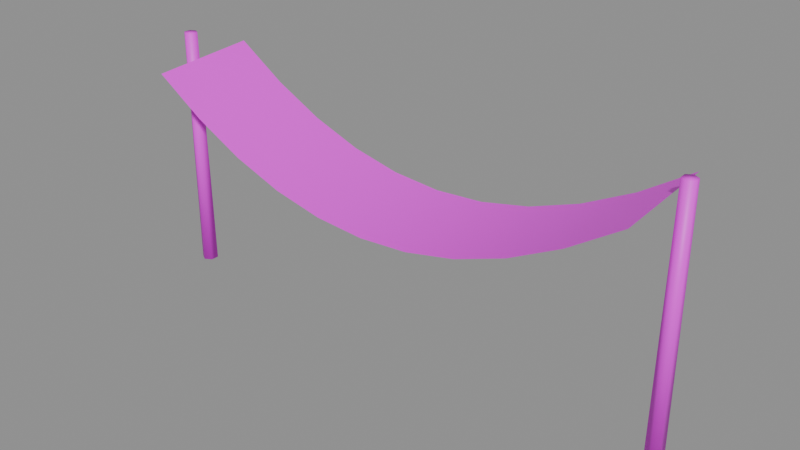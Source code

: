 # Source: hamaca.blend  (saved by Blender 5.2.45; exported with 4.5.12 LTS)
import bpy
from mathutils import Matrix  # noqa: F401  (used for matrix-valued properties, if any)

bpy.ops.wm.read_factory_settings(use_empty=True)
scene = bpy.context.scene
scene.name = 'Scene'

# ---- images (referenced by path relative to the original .blend; pixels are not part of the script)
import os
ASSET_DIR = os.environ.get("B2B_ASSET_DIR", "")  # directory of the original .blend (textures are referenced by path, not embedded)
HERE = os.path.dirname(os.path.abspath(__file__))  # packed textures are extracted next to this script under _unpacked/

def load_image(name, relpath, width, height, colorspace="sRGB"):
    """Load a texture the original file referenced (path relative to the .blend, or extracted next to this script)."""
    p = next((c for c in (os.path.join(HERE, relpath), os.path.join(ASSET_DIR, relpath)) if relpath and os.path.exists(c)), "")
    if p:
        img = bpy.data.images.load(p, check_existing=True)
        img.name = name
    else:  # same state as the original file: an image datablock whose file is absent (Cycles renders it pink)
        img = bpy.data.images.new(name, width, height)
        img.source = "FILE"
        img.filepath = "//" + (relpath or name)
    img.colorspace_settings.name = colorspace
    return img
img_hamaca_png = load_image('hamaca.png', 'hamaca.png', 1024, 1024, 'sRGB')

# ---- materials (node trees are filled in below, after node groups)
mat_hamaca = bpy.data.materials.new('hamaca')

# ---- material node trees
mat_hamaca.use_nodes = True; mat_hamaca.node_tree.nodes.clear()
_N = mat_hamaca.node_tree.nodes; _L = mat_hamaca.node_tree.links
n0 = _N.new('ShaderNodeBsdfPrincipled'); n0.name = 'Principled BSDF'; n0.location = (-200, 100)
n0.inputs[10].default_value = 0.005
n1 = _N.new('ShaderNodeOutputMaterial'); n1.name = 'Material Output'; n1.location = (200, 100)
n2 = _N.new('ShaderNodeTexImage'); n2.name = 'Image Texture'; n2.location = (0, 0)
n2.image = img_hamaca_png
_L.new(n0.outputs[0], n1.inputs[0])
_L.new(n2.outputs[0], n0.inputs[0])
n1.is_active_output = True

# ---- meshes
me_hamaca = bpy.data.meshes.new('hamaca')
me_hamaca.from_pydata([(-1.6, 0.05, 0.0), (-1.643, 0.025, 0.0), (-1.643, -0.025, 0.0), (-1.6, -0.05, 0.0), (-1.557, -0.025, 0.0), (-1.557, 0.025, 0.0), (-1.6, 0.04, 1.5), (-1.635, 0.02, 1.5), (-1.635, -0.02, 1.5), (-1.6, -0.04, 1.5), (-1.565, -0.02, 1.5), (-1.565, 0.02, 1.5), (1.6, 0.05, 0.0), (1.557, 0.025, 0.0), (1.557, -0.025, 0.0), (1.6, -0.05, 0.0), (1.643, -0.025, 0.0), (1.643, 0.025, 0.0), (1.6, 0.04, 1.5), (1.565, 0.02, 1.5), (1.565, -0.02, 1.5), (1.6, -0.04, 1.5), (1.635, -0.02, 1.5), (1.635, 0.02, 1.5), (-1.5, -0.32, 1.35), (-1.5, 0.32, 1.39), (-1.2, -0.32, 1.152), (-1.2, 0.32, 1.192), (-0.9, -0.32, 0.998), (-0.9, 0.32, 1.038), (-0.6, -0.32, 0.888), (-0.6, 0.32, 0.928), (-0.3, -0.32, 0.822), (-0.3, 0.32, 0.862), (0.0, -0.32, 0.8), (0.0, 0.32, 0.84), (0.3, -0.32, 0.822), (0.3, 0.32, 0.862), (0.6, -0.32, 0.888), (0.6, 0.32, 0.928), (0.9, -0.32, 0.998), (0.9, 0.32, 1.038), (1.2, -0.32, 1.152), (1.2, 0.32, 1.192), (1.5, -0.32, 1.35), (1.5, 0.32, 1.39)], [], [(0, 1, 7, 6), (1, 2, 8, 7), (2, 3, 9, 8), (3, 4, 10, 9), (4, 5, 11, 10), (5, 0, 6, 11), (5, 4, 3, 2, 1, 0), (6, 7, 8, 9, 10, 11), (12, 13, 19, 18), (13, 14, 20, 19), (14, 15, 21, 20), (15, 16, 22, 21), (16, 17, 23, 22), (17, 12, 18, 23), (17, 16, 15, 14, 13, 12), (18, 19, 20, 21, 22, 23), (24, 25, 27, 26), (26, 27, 29, 28), (28, 29, 31, 30), (30, 31, 33, 32), (32, 33, 35, 34), (34, 35, 37, 36), (36, 37, 39, 38), (38, 39, 41, 40), (40, 41, 43, 42), (42, 43, 45, 44)])
me_hamaca.polygons.foreach_set('use_smooth', [True] * 26)
_uv = me_hamaca.uv_layers.new(name='Float2')
_uv.uv.foreach_set('vector', [-0.46, 0.05, -0.486, 0.025, -0.4808, 0.02, -0.46, 0.04, -0.486, 0.025, -0.486, -0.025, -0.4808, -0.02, -0.4808, 0.02, -0.486, -0.025, -0.46, -0.05, -0.46, -0.04, -0.4808, -0.02, -0.46, -0.05, -0.434, -0.025, -0.4392, -0.02, -0.46, -0.04, -0.434, -0.025, -0.434, 0.025, -0.4392, 0.02, -0.4392, -0.02, -0.434, 0.025, -0.46, 0.05, -0.46, 0.04, -0.4392, 0.02, -0.434, 0.025, -0.434, -0.025, -0.46, -0.05, -0.486, -0.025, -0.486, 0.025, -0.46, 0.05, -0.46, 0.04, -0.4808, 0.02, -0.4808, -0.02, -0.46, -0.04, -0.4392, -0.02, -0.4392, 0.02, 1.46, 0.05, 1.434, 0.025, 1.439, 0.02, 1.46, 0.04, 1.434, 0.025, 1.434, -0.025, 1.439, -0.02, 1.439, 0.02, 1.434, -0.025, 1.46, -0.05, 1.46, -0.04, 1.439, -0.02, 1.46, -0.05, 1.486, -0.025, 1.481, -0.02, 1.46, -0.04, 1.486, -0.025, 1.486, 0.025, 1.481, 0.02, 1.481, -0.02, 1.486, 0.025, 1.46, 0.05, 1.46, 0.04, 1.481, 0.02, 1.486, 0.025, 1.486, -0.025, 1.46, -0.05, 1.434, -0.025, 1.434, 0.025, 1.46, 0.05, 1.46, 0.04, 1.439, 0.02, 1.439, -0.02, 1.46, -0.04, 1.481, -0.02, 1.481, 0.02, -0.4, -0.32, -0.4, 0.32, -0.22, 0.32, -0.22, -0.32, -0.22, -0.32, -0.22, 0.32, -0.04, 0.32, -0.04, -0.32, -0.04, -0.32, -0.04, 0.32, 0.14, 0.32, 0.14, -0.32, 0.14, -0.32, 0.14, 0.32, 0.32, 0.32, 0.32, -0.32, 0.32, -0.32, 0.32, 0.32, 0.5, 0.32, 0.5, -0.32, 0.5, -0.32, 0.5, 0.32, 0.68, 0.32, 0.68, -0.32, 0.68, -0.32, 0.68, 0.32, 0.86, 0.32, 0.86, -0.32, 0.86, -0.32, 0.86, 0.32, 1.04, 0.32, 1.04, -0.32, 1.04, -0.32, 1.04, 0.32, 1.22, 0.32, 1.22, -0.32, 1.22, -0.32, 1.22, 0.32, 1.4, 0.32, 1.4, -0.32])
me_hamaca.materials.append(mat_hamaca)
me_hamaca.update()

# ---- objects
ob_hamaca = bpy.data.objects.new('hamaca', me_hamaca)

# ---- transforms, parenting, visibility, modifiers, constraints
ob_hamaca.location = (0.0, 0.0, 0.0)

# ---- collection membership
scene.collection.objects.link(ob_hamaca)

# ---- scene / render settings (as saved in the file)
scene.frame_start = 1; scene.frame_end = 250; scene.frame_set(1)
scene.render.engine = 'BLENDER_EEVEE_NEXT'
scene.render.bake_bias = 0.0
scene.render.bake_samples = 0
scene.render.compositor_device = 'GPU'
scene.eevee.use_volume_custom_range = False
scene.eevee.fast_gi_thickness_near = 0.1
scene.eevee.fast_gi_thickness_far = 0.0
scene.eevee.ray_tracing_options.screen_trace_thickness = 0.1
bpy.context.view_layer.update()

# ---- added for rendering (the .blend has no active camera and no usable light): camera, sun + grey world if the file has none
cam_auto = bpy.data.cameras.new('AutoCamera')
cam_auto.lens = 50.0
cam_auto.sensor_width = 36.0
cam_auto.clip_end = 1000.0
ob_auto_camera = bpy.data.objects.new('AutoCamera', cam_auto)
scene.collection.objects.link(ob_auto_camera)
ob_auto_camera.location = (3.39462, -4.07355, 3.4657)
ob_auto_camera.rotation_euler = (1.09748, -7.21219e-08, 0.694738)
scene.camera = ob_auto_camera
light_auto_sun = bpy.data.lights.new('AutoSun', 'SUN')
light_auto_sun.energy = 3.0
light_auto_sun.angle = 0.0523599
ob_auto_sun = bpy.data.objects.new('AutoSun', light_auto_sun)
scene.collection.objects.link(ob_auto_sun)
ob_auto_sun.rotation_euler = (0.872665, 0.174533, 0.523599)
if scene.world is None:
    world_auto = bpy.data.worlds.new('AutoWorld')
    world_auto.color = (0.3, 0.3, 0.3)
    scene.world = world_auto
bpy.context.view_layer.update()
